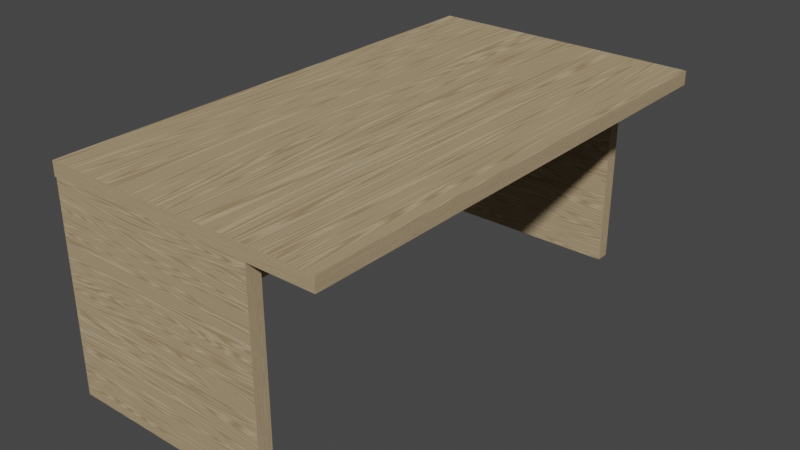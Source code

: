 # Source: table_st_.blend  (saved by Blender 3.5.10; exported with 4.5.12 LTS)
import bpy
from mathutils import Matrix  # noqa: F401  (used for matrix-valued properties, if any)

bpy.ops.wm.read_factory_settings(use_empty=True)
scene = bpy.context.scene
scene.name = 'Scene'

# ---- collections
col_collection = bpy.data.collections.new('Collection'); scene.collection.children.link(col_collection)

# ---- materials (node trees are filled in below, after node groups)
mat_material_008 = bpy.data.materials.new('Material.008')
mat_material_008.use_transparent_shadow = False

# ---- material node trees
mat_material_008.use_nodes = True; mat_material_008.node_tree.nodes.clear()
_N = mat_material_008.node_tree.nodes; _L = mat_material_008.node_tree.links
n0 = _N.new('ShaderNodeTexCoord'); n0.name = 'Texture Coordinate'; n0.location = (-909, 550)
n1 = _N.new('ShaderNodeClamp'); n1.name = 'Clamp'; n1.location = (-164, 451)
n1.inputs[1].default_value = -0.1
n1.inputs[2].default_value = 0.025
n2 = _N.new('ShaderNodeTexWave'); n2.name = 'Wave Texture'; n2.location = (-397, 641)
n2.inputs[1].default_value = 3.7
n2.inputs[2].default_value = 76.0
n2.inputs[3].default_value = 1.5
n2.inputs[4].default_value = 0.8
n2.inputs[5].default_value = 0.4
n3 = _N.new('ShaderNodeMapping'); n3.name = 'Mapping'; n3.location = (-617, 629)
n3.inputs[3].default_value = (22.0, 1.0, 1.0)
n4 = _N.new('ShaderNodeOutputMaterial'); n4.name = 'Material Output.001'; n4.location = (537, 611)
n5 = _N.new('ShaderNodeBsdfDiffuse'); n5.name = 'Diffuse BSDF'; n5.location = (251, 663)
n6 = _N.new('ShaderNodeMix'); n6.name = 'Mix'; n6.location = (53, 751)
n6.data_type = 'RGBA'
n6.inputs[6].default_value = (0.5029, 0.3916, 0.2462, 1.0)
n6.inputs[7].default_value = (0.3372, 0.2423, 0.1356, 1.0)
n7 = _N.new('ShaderNodeBump'); n7.name = 'Bump'; n7.location = (73, 446)
n7.inputs[0].default_value = 0.255
n7.inputs[1].default_value = 0.3
n7.inputs[2].default_value = 1.0
_L.new(n5.outputs[0], n4.inputs[0])
_L.new(n6.outputs[2], n5.inputs[0])
_L.new(n3.outputs[0], n2.inputs[0])
_L.new(n0.outputs[2], n3.inputs[0])
_L.new(n2.outputs[0], n6.inputs[0])
_L.new(n7.outputs[0], n5.inputs[2])
_L.new(n1.outputs[0], n7.inputs[3])
_L.new(n2.outputs[0], n1.inputs[0])
n4.is_active_output = True

# ---- world
world_world = bpy.data.worlds.new('World'); scene.world = world_world
world_world.use_nodes = True; world_world.node_tree.nodes.clear()
_N = world_world.node_tree.nodes; _L = world_world.node_tree.links
n0 = _N.new('ShaderNodeOutputWorld'); n0.name = 'World Output'; n0.location = (300, 300)
n1 = _N.new('ShaderNodeBackground'); n1.name = 'Background'; n1.location = (10, 300)
n1.inputs[0].default_value = (0.05088, 0.05088, 0.05088, 1.0)
_L.new(n1.outputs[0], n0.inputs[0])
n0.is_active_output = True
world_world.color = (0.05088, 0.05088, 0.05088)
world_world.use_sun_shadow = False
world_world.sun_shadow_jitter_overblur = 0.0

# ---- meshes
me_007 = bpy.data.meshes.new('Куб.007')
me_007.from_pydata([(-1.0, -1.0, -1.0), (-1.0, -1.0, 1.0), (-1.0, 1.0, -1.0), (-1.0, 1.0, 1.0), (1.0, -1.0, -1.0), (1.0, -1.0, 1.0), (1.0, 1.0, -1.0), (1.0, 1.0, 1.0), (-1.239, -1.059, -3.373), (-1.436, -1.059, -3.373), (-1.239, 1.059, -3.373), (-1.436, 1.059, -3.373), (-1.239, -1.059, 36.63), (-1.436, -1.059, 36.63), (-1.239, 1.059, 36.63), (-1.436, 1.059, 36.63), (-1.24, -0.9998, -3.075), (-1.24, -1.059, -3.075), (-1.24, -0.9998, 27.33), (-1.24, -1.059, 27.33), (1.646, -0.9998, -3.075), (1.646, -1.059, -3.075), (1.646, -0.9998, 27.33), (1.646, -1.059, 27.33), (-1.24, 1.057, -3.075), (-1.24, 0.9986, -3.075), (-1.24, 1.057, 27.33), (-1.24, 0.9986, 27.33), (1.646, 1.057, -3.075), (1.646, 0.9986, -3.075), (1.646, 1.057, 27.33), (1.646, 0.9986, 27.33)], [], [(0, 1, 3, 2), (2, 3, 7, 6), (6, 7, 5, 4), (4, 5, 1, 0), (2, 6, 4, 0), (7, 3, 1, 5), (8, 9, 11, 10), (10, 11, 15, 14), (14, 15, 13, 12), (12, 13, 9, 8), (10, 14, 12, 8), (15, 11, 9, 13), (16, 17, 19, 18), (18, 19, 23, 22), (22, 23, 21, 20), (20, 21, 17, 16), (18, 22, 20, 16), (23, 19, 17, 21), (24, 25, 27, 26), (26, 27, 31, 30), (30, 31, 29, 28), (28, 29, 25, 24), (26, 30, 28, 24), (31, 27, 25, 29)])
me_007.polygons.foreach_set('use_smooth', [True] * 24)
_k = set([(0, 1), (0, 2), (0, 4), (1, 3), (1, 5), (2, 3), (2, 6), (3, 7), (4, 5), (4, 6), (5, 7), (6, 7), (8, 9), (8, 10), (8, 12), (9, 11), (9, 13), (10, 11), (10, 14), (11, 15), (12, 13), (12, 14), (13, 15), (14, 15), (16, 17), (16, 18), (16, 20), (17, 19), (17, 21), (18, 19), (18, 22), (19, 23), (20, 21), (20, 22), (21, 23), (22, 23), (24, 25), (24, 26), (24, 28), (25, 27), (25, 29), (26, 27), (26, 30), (27, 31), (28, 29), (28, 30), (29, 31), (30, 31)])
me_007.attributes.new('sharp_edge', 'BOOLEAN', 'EDGE').data.foreach_set('value', [ (min(e.vertices), max(e.vertices)) in _k for e in me_007.edges])
_uv = me_007.uv_layers.new(name='UVКарта')
_uv.uv.foreach_set('vector', [0.375, 0.0, 0.625, 0.0, 0.625, 0.25, 0.375, 0.25, 0.375, 0.25, 0.625, 0.25, 0.625, 0.5, 0.375, 0.5, 0.375, 0.5, 0.625, 0.5, 0.625, 0.75, 0.375, 0.75, 0.375, 0.75, 0.625, 0.75, 0.625, 1.0, 0.375, 1.0, 0.125, 0.5, 0.375, 0.5, 0.375, 0.75, 0.125, 0.75, 0.625, 0.5, 0.875, 0.5, 0.875, 0.75, 0.625, 0.75, 0.375, 0.0, 0.625, 0.0, 0.625, 0.25, 0.375, 0.25, 0.375, 0.25, 0.625, 0.25, 0.625, 0.5, 0.375, 0.5, 0.375, 0.5, 0.625, 0.5, 0.625, 0.75, 0.375, 0.75, 0.375, 0.75, 0.625, 0.75, 0.625, 1.0, 0.375, 1.0, 0.125, 0.5, 0.375, 0.5, 0.375, 0.75, 0.125, 0.75, 0.625, 0.5, 0.875, 0.5, 0.875, 0.75, 0.625, 0.75, 0.375, 0.0, 0.625, 0.0, 0.625, 0.25, 0.375, 0.25, 0.375, 0.25, 0.625, 0.25, 0.625, 0.5, 0.375, 0.5, 0.375, 0.5, 0.625, 0.5, 0.625, 0.75, 0.375, 0.75, 0.375, 0.75, 0.625, 0.75, 0.625, 1.0, 0.375, 1.0, 0.125, 0.5, 0.375, 0.5, 0.375, 0.75, 0.125, 0.75, 0.625, 0.5, 0.875, 0.5, 0.875, 0.75, 0.625, 0.75, 0.375, 0.0, 0.625, 0.0, 0.625, 0.25, 0.375, 0.25, 0.375, 0.25, 0.625, 0.25, 0.625, 0.5, 0.375, 0.5, 0.375, 0.5, 0.625, 0.5, 0.625, 0.75, 0.375, 0.75, 0.375, 0.75, 0.625, 0.75, 0.625, 1.0, 0.375, 1.0, 0.125, 0.5, 0.375, 0.5, 0.375, 0.75, 0.125, 0.75, 0.625, 0.5, 0.875, 0.5, 0.875, 0.75, 0.625, 0.75])
me_007.materials.append(mat_material_008)
me_007.update()
me_007.normals_split_custom_set([tuple(v) for v in zip(*[iter([-1.0, 0.0, 0.0, -1.0, 0.0, 0.0, -1.0, 0.0, 0.0, -1.0, 0.0, 0.0, 0.0, 1.0, 0.0, 0.0, 1.0, 0.0, 0.0, 1.0, 0.0, 0.0, 1.0, 0.0, 1.0, 0.0, 0.0, 1.0, 0.0, 0.0, 1.0, 0.0, 0.0, 1.0, 0.0, 0.0, 0.0, -1.0, 0.0, 0.0, -1.0, 0.0, 0.0, -1.0, 0.0, 0.0, -1.0, 0.0, 0.0, 0.0, -1.0, 0.0, 0.0, -1.0, 0.0, 0.0, -1.0, 0.0, 0.0, -1.0, 0.0, 0.0, 1.0, 0.0, 0.0, 1.0, 0.0, 0.0, 1.0, 0.0, 0.0, 1.0, 0.0, 1.801e-06, -1.0, 0.0, 1.801e-06, -1.0, 0.0, 1.801e-06, -1.0, 0.0, 1.801e-06, -1.0, 0.0, 1.0, 0.0, 0.0, 1.0, 0.0, 0.0, 1.0, 0.0, 0.0, 1.0, 0.0, 0.0, -1.801e-06, 1.0, 0.0, -1.801e-06, 1.0, 0.0, -1.801e-06, 1.0, 0.0, -1.801e-06, 1.0, 0.0, -1.0, 0.0, 0.0, -1.0, 0.0, 0.0, -1.0, 0.0, 0.0, -1.0, 0.0, 1.0, -5.404e-07, -5.96e-09, 1.0, -5.404e-07, -5.96e-09, 1.0, -5.404e-07, -5.96e-09, 1.0, -5.404e-07, -5.96e-09, -1.0, 5.404e-07, 5.96e-09, -1.0, 5.404e-07, 5.96e-09, -1.0, 5.404e-07, 5.96e-09, -1.0, 5.404e-07, 5.96e-09, -1.0, 0.0, 0.0, -1.0, 0.0, 0.0, -1.0, 0.0, 0.0, -1.0, 0.0, 0.0, 0.0, 0.0, 1.0, 0.0, 0.0, 1.0, 0.0, 0.0, 1.0, 0.0, 0.0, 1.0, 1.0, 0.0, 0.0, 1.0, 0.0, 0.0, 1.0, 0.0, 0.0, 1.0, 0.0, 0.0, 0.0, 0.0, -1.0, 0.0, 0.0, -1.0, 0.0, 0.0, -1.0, 0.0, 0.0, -1.0, 0.0, 1.0, 2.717e-09, 0.0, 1.0, 2.717e-09, 0.0, 1.0, 2.717e-09, 0.0, 1.0, 2.717e-09, 0.0, -1.0, -5.434e-09, 0.0, -1.0, -5.434e-09, 0.0, -1.0, -5.434e-09, 0.0, -1.0, -5.434e-09, -1.0, 0.0, 0.0, -1.0, 0.0, 0.0, -1.0, 0.0, 0.0, -1.0, 0.0, 0.0, 0.0, 0.0, 1.0, 0.0, 0.0, 1.0, 0.0, 0.0, 1.0, 0.0, 0.0, 1.0, 1.0, 0.0, 0.0, 1.0, 0.0, 0.0, 1.0, 0.0, 0.0, 1.0, 0.0, 0.0, 0.0, 0.0, -1.0, 0.0, 0.0, -1.0, 0.0, 0.0, -1.0, 0.0, 0.0, -1.0, 0.0, 1.0, 2.717e-09, 0.0, 1.0, 2.717e-09, 0.0, 1.0, 2.717e-09, 0.0, 1.0, 2.717e-09, 0.0, -1.0, 0.0, 0.0, -1.0, 0.0, 0.0, -1.0, 0.0, 0.0, -1.0, 0.0])] * 3)])

# ---- objects
ob_002 = bpy.data.objects.new('Куб.002', me_007)

# ---- transforms, parenting, visibility, modifiers, constraints
ob_002.location = (0.0, 0.0, 0.0)
ob_002.rotation_euler = (-5.236e-08, 1.571, 0.0)
ob_002.scale = (0.5086, 1.7, 0.05)
ob_002.color = (0.8, 0.8, 0.8, 1.0)

# ---- collection membership
col_collection.objects.link(ob_002)

# ---- scene / render settings (as saved in the file)
scene.frame_start = 1; scene.frame_end = 250; scene.frame_set(171)
scene.render.engine = 'BLENDER_EEVEE_NEXT'
scene.cycles.sampling_pattern = 'TABULATED_SOBOL'
scene.cycles.use_light_tree = False
scene.view_settings.view_transform = 'Filmic'
bpy.context.view_layer.update()

# ---- added for rendering (the .blend has no active camera and no usable light): camera, sun
cam_auto = bpy.data.cameras.new('AutoCamera')
cam_auto.lens = 50.0
cam_auto.sensor_width = 36.0
cam_auto.clip_end = 1000.0
ob_auto_camera = bpy.data.objects.new('AutoCamera', cam_auto)
scene.collection.objects.link(ob_auto_camera)
ob_auto_camera.location = (4.90821, -4.89224, 3.20801)
ob_auto_camera.rotation_euler = (1.09748, -7.21219e-08, 0.694738)
scene.camera = ob_auto_camera
light_auto_sun = bpy.data.lights.new('AutoSun', 'SUN')
light_auto_sun.energy = 3.0
light_auto_sun.angle = 0.0523599
ob_auto_sun = bpy.data.objects.new('AutoSun', light_auto_sun)
scene.collection.objects.link(ob_auto_sun)
ob_auto_sun.rotation_euler = (0.872665, 0.174533, 0.523599)
bpy.context.view_layer.update()
